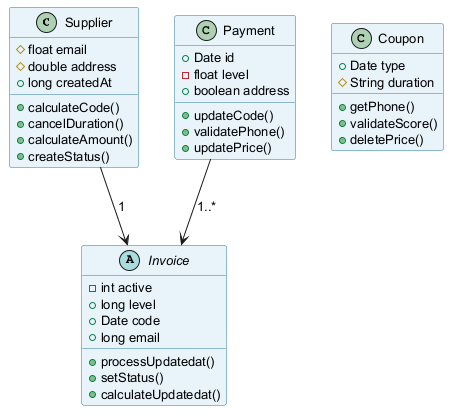

The diagram above was rendered by PlantUML. Its source (embedded in the PNG):
@startuml
skinparam backgroundColor #FFFFFF
skinparam classBackgroundColor #E8F4FA
skinparam classBorderColor #2C7DA0
skinparam defaultFontSize 13
class Supplier {
  #float email
  #double address
  +long createdAt
  +calculateCode()
  +cancelDuration()
  +calculateAmount()
  +createStatus()
}
class Payment {
  +Date id
  -float level
  +boolean address
  +updateCode()
  +validatePhone()
  +updatePrice()
}
class Coupon {
  +Date type
  #String duration
  +getPhone()
  +validateScore()
  +deletePrice()
}
abstract class Invoice {
  -int active
  +long level
  +Date code
  +long email
  +processUpdatedat()
  +setStatus()
  +calculateUpdatedat()
}
Supplier --> Invoice : "1"
Payment --> Invoice : "1..*"
@enduml